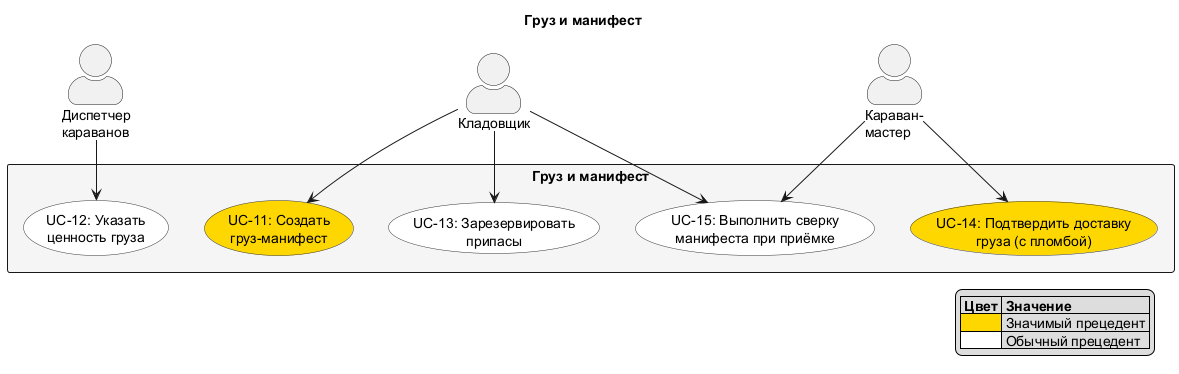

The diagram above was rendered by PlantUML. Its source (embedded in the PNG):
@startuml UC_4_Cargo
skinparam actorStyle awesome
skinparam usecaseBackgroundColor #White
skinparam usecaseBorderColor #333333
skinparam rectangleBackgroundColor #F5F5F5

title Груз и манифест

actor "Диспетчер\nкараванов" as Dispatcher
actor "Кладовщик" as Storekeeper
actor "Караван-\nмастер" as CaravanMaster

rectangle "Груз и манифест" {
  usecase "UC-11: Создать\nгруз-манифест" as UC11 #Gold
  usecase "UC-12: Указать\nценность груза" as UC12
  usecase "UC-13: Зарезервировать\nприпасы" as UC13
  usecase "UC-14: Подтвердить доставку\nгруза (с пломбой)" as UC14 #Gold
  usecase "UC-15: Выполнить сверку\nманифеста при приёмке" as UC15
}

Storekeeper --> UC11
Dispatcher --> UC12
Storekeeper --> UC13
CaravanMaster --> UC14
Storekeeper --> UC15
CaravanMaster --> UC15

legend right
  |= Цвет |= Значение |
  | <#Gold> | Значимый прецедент |
  | <#White> | Обычный прецедент |
endlegend
@enduml